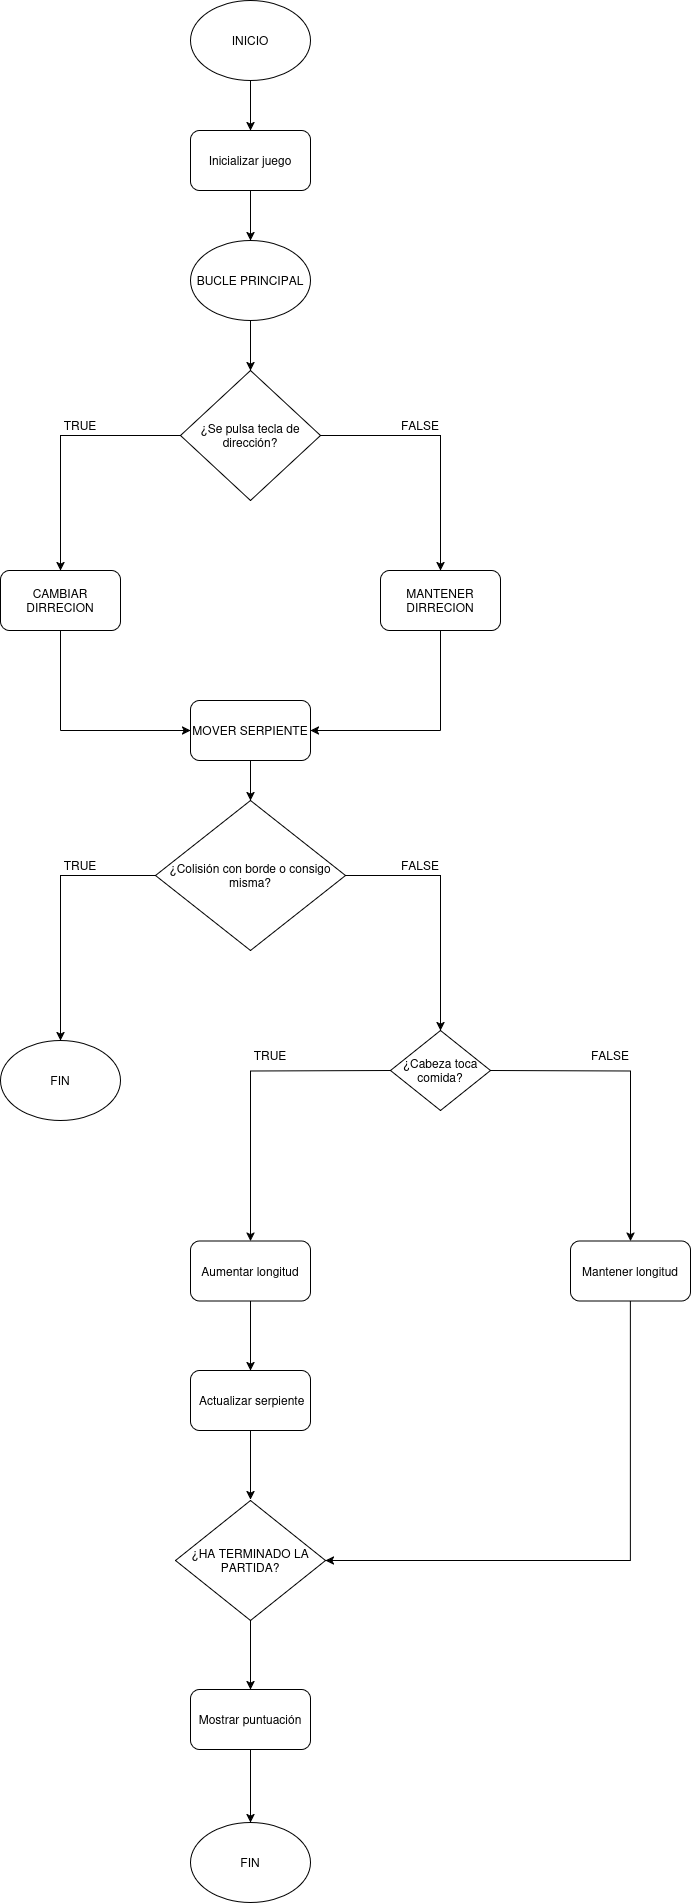

The diagram above was exported from draw.io. Its source (the exported page's mxGraphModel, read from the mxfile embedded in the PNG):
<mxGraphModel dx="1111" dy="442" grid="1" gridSize="10" guides="1" tooltips="1" connect="1" arrows="1" fold="1" page="1" pageScale="1" pageWidth="827" pageHeight="1169" math="0" shadow="0">
  <root>
    <mxCell id="0" />
    <mxCell id="1" parent="0" />
    <mxCell id="kAkW4-TLvbrfSLWXQh58-2" value="INICIO" style="ellipse;whiteSpace=wrap;html=1;" vertex="1" parent="1">
      <mxGeometry x="320" y="30" width="120" height="80" as="geometry" />
    </mxCell>
    <mxCell id="kAkW4-TLvbrfSLWXQh58-3" value="Inicializar juego" style="rounded=1;whiteSpace=wrap;html=1;" vertex="1" parent="1">
      <mxGeometry x="320" y="160" width="120" height="60" as="geometry" />
    </mxCell>
    <mxCell id="kAkW4-TLvbrfSLWXQh58-4" value="" style="endArrow=classic;html=1;rounded=0;exitX=0.5;exitY=1;exitDx=0;exitDy=0;entryX=0.5;entryY=0;entryDx=0;entryDy=0;" edge="1" parent="1" source="kAkW4-TLvbrfSLWXQh58-2" target="kAkW4-TLvbrfSLWXQh58-3">
      <mxGeometry width="50" height="50" relative="1" as="geometry">
        <mxPoint x="390" y="260" as="sourcePoint" />
        <mxPoint x="440" y="210" as="targetPoint" />
      </mxGeometry>
    </mxCell>
    <mxCell id="kAkW4-TLvbrfSLWXQh58-6" value="" style="endArrow=classic;html=1;rounded=0;exitX=0.5;exitY=1;exitDx=0;exitDy=0;entryX=0.5;entryY=0;entryDx=0;entryDy=0;" edge="1" parent="1" source="kAkW4-TLvbrfSLWXQh58-3" target="kAkW4-TLvbrfSLWXQh58-7">
      <mxGeometry width="50" height="50" relative="1" as="geometry">
        <mxPoint x="390" y="320" as="sourcePoint" />
        <mxPoint x="240" y="320" as="targetPoint" />
      </mxGeometry>
    </mxCell>
    <mxCell id="kAkW4-TLvbrfSLWXQh58-7" value="BUCLE PRINCIPAL" style="ellipse;whiteSpace=wrap;html=1;" vertex="1" parent="1">
      <mxGeometry x="320" y="270" width="120" height="80" as="geometry" />
    </mxCell>
    <mxCell id="kAkW4-TLvbrfSLWXQh58-9" value="" style="endArrow=classic;html=1;rounded=0;exitX=0.5;exitY=1;exitDx=0;exitDy=0;entryX=0.5;entryY=0;entryDx=0;entryDy=0;" edge="1" parent="1" source="kAkW4-TLvbrfSLWXQh58-7" target="kAkW4-TLvbrfSLWXQh58-65">
      <mxGeometry width="50" height="50" relative="1" as="geometry">
        <mxPoint x="390" y="440" as="sourcePoint" />
        <mxPoint x="380" y="400" as="targetPoint" />
      </mxGeometry>
    </mxCell>
    <mxCell id="kAkW4-TLvbrfSLWXQh58-16" value="CAMBIAR DIRRECION" style="rounded=1;whiteSpace=wrap;html=1;" vertex="1" parent="1">
      <mxGeometry x="130" y="600" width="120" height="60" as="geometry" />
    </mxCell>
    <mxCell id="kAkW4-TLvbrfSLWXQh58-17" value="MANTENER DIRRECION" style="rounded=1;whiteSpace=wrap;html=1;" vertex="1" parent="1">
      <mxGeometry x="510" y="600" width="120" height="60" as="geometry" />
    </mxCell>
    <mxCell id="kAkW4-TLvbrfSLWXQh58-18" value="" style="endArrow=classic;html=1;rounded=0;entryX=0.5;entryY=0;entryDx=0;entryDy=0;exitX=0;exitY=0.5;exitDx=0;exitDy=0;" edge="1" parent="1" source="kAkW4-TLvbrfSLWXQh58-65" target="kAkW4-TLvbrfSLWXQh58-16">
      <mxGeometry width="50" height="50" relative="1" as="geometry">
        <mxPoint x="190" y="460" as="sourcePoint" />
        <mxPoint x="440" y="570" as="targetPoint" />
        <Array as="points">
          <mxPoint x="190" y="465" />
        </Array>
      </mxGeometry>
    </mxCell>
    <mxCell id="kAkW4-TLvbrfSLWXQh58-22" value="" style="endArrow=classic;html=1;rounded=0;entryX=0;entryY=0.5;entryDx=0;entryDy=0;" edge="1" parent="1">
      <mxGeometry width="50" height="50" relative="1" as="geometry">
        <mxPoint x="190" y="760" as="sourcePoint" />
        <mxPoint x="320" y="760" as="targetPoint" />
      </mxGeometry>
    </mxCell>
    <mxCell id="kAkW4-TLvbrfSLWXQh58-23" value="" style="endArrow=none;html=1;rounded=0;exitX=0.5;exitY=1;exitDx=0;exitDy=0;" edge="1" parent="1" source="kAkW4-TLvbrfSLWXQh58-16">
      <mxGeometry width="50" height="50" relative="1" as="geometry">
        <mxPoint x="390" y="710" as="sourcePoint" />
        <mxPoint x="190" y="760" as="targetPoint" />
      </mxGeometry>
    </mxCell>
    <mxCell id="kAkW4-TLvbrfSLWXQh58-24" value="" style="endArrow=classic;html=1;rounded=0;entryX=1;entryY=0.5;entryDx=0;entryDy=0;" edge="1" parent="1">
      <mxGeometry width="50" height="50" relative="1" as="geometry">
        <mxPoint x="570" y="760" as="sourcePoint" />
        <mxPoint x="440" y="760" as="targetPoint" />
      </mxGeometry>
    </mxCell>
    <mxCell id="kAkW4-TLvbrfSLWXQh58-25" value="" style="endArrow=none;html=1;rounded=0;entryX=0.5;entryY=1;entryDx=0;entryDy=0;" edge="1" parent="1" target="kAkW4-TLvbrfSLWXQh58-17">
      <mxGeometry width="50" height="50" relative="1" as="geometry">
        <mxPoint x="570" y="760" as="sourcePoint" />
        <mxPoint x="440" y="660" as="targetPoint" />
      </mxGeometry>
    </mxCell>
    <mxCell id="kAkW4-TLvbrfSLWXQh58-27" value="" style="endArrow=classic;html=1;rounded=0;exitX=0.5;exitY=1;exitDx=0;exitDy=0;entryX=0.5;entryY=0;entryDx=0;entryDy=0;entryPerimeter=0;" edge="1" parent="1" source="kAkW4-TLvbrfSLWXQh58-70" target="kAkW4-TLvbrfSLWXQh58-72">
      <mxGeometry width="50" height="50" relative="1" as="geometry">
        <mxPoint x="380" y="800" as="sourcePoint" />
        <mxPoint x="380" y="840" as="targetPoint" />
      </mxGeometry>
    </mxCell>
    <mxCell id="kAkW4-TLvbrfSLWXQh58-30" value="" style="endArrow=classic;html=1;rounded=0;entryX=0.5;entryY=0;entryDx=0;entryDy=0;exitX=0;exitY=0.5;exitDx=0;exitDy=0;" edge="1" parent="1" source="kAkW4-TLvbrfSLWXQh58-72">
      <mxGeometry width="50" height="50" relative="1" as="geometry">
        <mxPoint x="190" y="900" as="sourcePoint" />
        <mxPoint x="190" y="1070" as="targetPoint" />
        <Array as="points">
          <mxPoint x="190" y="905" />
        </Array>
      </mxGeometry>
    </mxCell>
    <mxCell id="kAkW4-TLvbrfSLWXQh58-37" value="" style="endArrow=classic;html=1;rounded=0;entryX=0.5;entryY=0;entryDx=0;entryDy=0;exitX=1;exitY=0.5;exitDx=0;exitDy=0;" edge="1" parent="1" target="kAkW4-TLvbrfSLWXQh58-76" source="kAkW4-TLvbrfSLWXQh58-72">
      <mxGeometry width="50" height="50" relative="1" as="geometry">
        <mxPoint x="570" y="900" as="sourcePoint" />
        <mxPoint x="570" y="930" as="targetPoint" />
        <Array as="points">
          <mxPoint x="570" y="905" />
        </Array>
      </mxGeometry>
    </mxCell>
    <mxCell id="kAkW4-TLvbrfSLWXQh58-43" value="" style="endArrow=none;html=1;rounded=0;entryX=0;entryY=0.5;entryDx=0;entryDy=0;" edge="1" parent="1" target="kAkW4-TLvbrfSLWXQh58-76">
      <mxGeometry width="50" height="50" relative="1" as="geometry">
        <mxPoint x="380" y="1100.5" as="sourcePoint" />
        <mxPoint x="510" y="1100.5" as="targetPoint" />
      </mxGeometry>
    </mxCell>
    <mxCell id="kAkW4-TLvbrfSLWXQh58-44" value="" style="endArrow=classic;html=1;rounded=0;entryX=0.5;entryY=0;entryDx=0;entryDy=0;" edge="1" parent="1" target="kAkW4-TLvbrfSLWXQh58-46">
      <mxGeometry width="50" height="50" relative="1" as="geometry">
        <mxPoint x="380" y="1100.5" as="sourcePoint" />
        <mxPoint x="380" y="1130.5" as="targetPoint" />
      </mxGeometry>
    </mxCell>
    <mxCell id="kAkW4-TLvbrfSLWXQh58-46" value="Aumentar longitud" style="rounded=1;whiteSpace=wrap;html=1;" vertex="1" parent="1">
      <mxGeometry x="320" y="1270.5" width="120" height="60" as="geometry" />
    </mxCell>
    <mxCell id="kAkW4-TLvbrfSLWXQh58-48" value="" style="endArrow=none;html=1;rounded=0;exitX=1;exitY=0.5;exitDx=0;exitDy=0;" edge="1" parent="1" source="kAkW4-TLvbrfSLWXQh58-76">
      <mxGeometry width="50" height="50" relative="1" as="geometry">
        <mxPoint x="630" y="1100" as="sourcePoint" />
        <mxPoint x="760" y="1100.5" as="targetPoint" />
      </mxGeometry>
    </mxCell>
    <mxCell id="kAkW4-TLvbrfSLWXQh58-49" value="" style="endArrow=classic;html=1;rounded=0;entryX=0.5;entryY=0;entryDx=0;entryDy=0;" edge="1" parent="1" target="kAkW4-TLvbrfSLWXQh58-50">
      <mxGeometry width="50" height="50" relative="1" as="geometry">
        <mxPoint x="760" y="1100.5" as="sourcePoint" />
        <mxPoint x="760" y="1130.5" as="targetPoint" />
      </mxGeometry>
    </mxCell>
    <mxCell id="kAkW4-TLvbrfSLWXQh58-50" value="Mantener longitud" style="rounded=1;whiteSpace=wrap;html=1;" vertex="1" parent="1">
      <mxGeometry x="700" y="1270.5" width="120" height="60" as="geometry" />
    </mxCell>
    <mxCell id="kAkW4-TLvbrfSLWXQh58-52" value="&amp;nbsp;Actualizar serpiente" style="rounded=1;whiteSpace=wrap;html=1;" vertex="1" parent="1">
      <mxGeometry x="320" y="1400" width="120" height="60" as="geometry" />
    </mxCell>
    <mxCell id="kAkW4-TLvbrfSLWXQh58-53" value="" style="endArrow=classic;html=1;rounded=0;exitX=0.5;exitY=1;exitDx=0;exitDy=0;entryX=0.5;entryY=0;entryDx=0;entryDy=0;" edge="1" parent="1" source="kAkW4-TLvbrfSLWXQh58-46" target="kAkW4-TLvbrfSLWXQh58-52">
      <mxGeometry width="50" height="50" relative="1" as="geometry">
        <mxPoint x="390" y="1400" as="sourcePoint" />
        <mxPoint x="440" y="1350" as="targetPoint" />
      </mxGeometry>
    </mxCell>
    <mxCell id="kAkW4-TLvbrfSLWXQh58-56" value="" style="endArrow=classic;html=1;rounded=0;exitX=0.5;exitY=1;exitDx=0;exitDy=0;entryX=0.5;entryY=0;entryDx=0;entryDy=0;" edge="1" parent="1">
      <mxGeometry width="50" height="50" relative="1" as="geometry">
        <mxPoint x="380" y="1460" as="sourcePoint" />
        <mxPoint x="380" y="1529" as="targetPoint" />
      </mxGeometry>
    </mxCell>
    <mxCell id="kAkW4-TLvbrfSLWXQh58-59" value="Mostrar puntuación" style="rounded=1;whiteSpace=wrap;html=1;" vertex="1" parent="1">
      <mxGeometry x="320" y="1719" width="120" height="60" as="geometry" />
    </mxCell>
    <mxCell id="kAkW4-TLvbrfSLWXQh58-60" value="" style="endArrow=classic;html=1;rounded=0;exitX=0.5;exitY=1;exitDx=0;exitDy=0;entryX=0.5;entryY=0;entryDx=0;entryDy=0;" edge="1" parent="1" target="kAkW4-TLvbrfSLWXQh58-59">
      <mxGeometry width="50" height="50" relative="1" as="geometry">
        <mxPoint x="380" y="1650" as="sourcePoint" />
        <mxPoint x="440" y="1669" as="targetPoint" />
      </mxGeometry>
    </mxCell>
    <mxCell id="kAkW4-TLvbrfSLWXQh58-62" value="" style="endArrow=classic;html=1;rounded=0;exitX=0.5;exitY=1;exitDx=0;exitDy=0;entryX=0.5;entryY=0;entryDx=0;entryDy=0;" edge="1" parent="1" target="kAkW4-TLvbrfSLWXQh58-63">
      <mxGeometry width="50" height="50" relative="1" as="geometry">
        <mxPoint x="380" y="1779" as="sourcePoint" />
        <mxPoint x="380" y="1848" as="targetPoint" />
      </mxGeometry>
    </mxCell>
    <mxCell id="kAkW4-TLvbrfSLWXQh58-63" value="FIN" style="ellipse;whiteSpace=wrap;html=1;" vertex="1" parent="1">
      <mxGeometry x="320" y="1852" width="120" height="80" as="geometry" />
    </mxCell>
    <mxCell id="kAkW4-TLvbrfSLWXQh58-65" value="¿Se pulsa tecla de dirección?" style="rhombus;whiteSpace=wrap;html=1;" vertex="1" parent="1">
      <mxGeometry x="310" y="400" width="140" height="130" as="geometry" />
    </mxCell>
    <mxCell id="kAkW4-TLvbrfSLWXQh58-67" value="" style="endArrow=classic;html=1;rounded=0;entryX=0.5;entryY=0;entryDx=0;entryDy=0;exitX=1;exitY=0.5;exitDx=0;exitDy=0;" edge="1" parent="1" source="kAkW4-TLvbrfSLWXQh58-65" target="kAkW4-TLvbrfSLWXQh58-17">
      <mxGeometry width="50" height="50" relative="1" as="geometry">
        <mxPoint x="580" y="440" as="sourcePoint" />
        <mxPoint x="440" y="510" as="targetPoint" />
        <Array as="points">
          <mxPoint x="570" y="465" />
        </Array>
      </mxGeometry>
    </mxCell>
    <mxCell id="kAkW4-TLvbrfSLWXQh58-68" value="TRUE" style="text;html=1;whiteSpace=wrap;strokeColor=none;fillColor=none;align=center;verticalAlign=middle;rounded=0;" vertex="1" parent="1">
      <mxGeometry x="180" y="440" width="60" height="30" as="geometry" />
    </mxCell>
    <mxCell id="kAkW4-TLvbrfSLWXQh58-69" value="FALSE" style="text;html=1;whiteSpace=wrap;strokeColor=none;fillColor=none;align=center;verticalAlign=middle;rounded=0;" vertex="1" parent="1">
      <mxGeometry x="520" y="440" width="60" height="30" as="geometry" />
    </mxCell>
    <mxCell id="kAkW4-TLvbrfSLWXQh58-70" value="MOVER SERPIENTE" style="rounded=1;whiteSpace=wrap;html=1;" vertex="1" parent="1">
      <mxGeometry x="320" y="730" width="120" height="60" as="geometry" />
    </mxCell>
    <mxCell id="kAkW4-TLvbrfSLWXQh58-72" value="¿Colisión con borde o consigo misma?" style="rhombus;whiteSpace=wrap;html=1;" vertex="1" parent="1">
      <mxGeometry x="285" y="830" width="190" height="150" as="geometry" />
    </mxCell>
    <mxCell id="kAkW4-TLvbrfSLWXQh58-73" value="TRUE" style="text;html=1;whiteSpace=wrap;strokeColor=none;fillColor=none;align=center;verticalAlign=middle;rounded=0;" vertex="1" parent="1">
      <mxGeometry x="180" y="880" width="60" height="30" as="geometry" />
    </mxCell>
    <mxCell id="kAkW4-TLvbrfSLWXQh58-74" value="FALSE" style="text;html=1;whiteSpace=wrap;strokeColor=none;fillColor=none;align=center;verticalAlign=middle;rounded=0;" vertex="1" parent="1">
      <mxGeometry x="520" y="880" width="60" height="30" as="geometry" />
    </mxCell>
    <mxCell id="kAkW4-TLvbrfSLWXQh58-75" value="FIN" style="ellipse;whiteSpace=wrap;html=1;" vertex="1" parent="1">
      <mxGeometry x="130" y="1070" width="120" height="80" as="geometry" />
    </mxCell>
    <mxCell id="kAkW4-TLvbrfSLWXQh58-76" value="¿Cabeza toca comida?" style="rhombus;whiteSpace=wrap;html=1;" vertex="1" parent="1">
      <mxGeometry x="520" y="1060" width="100" height="80" as="geometry" />
    </mxCell>
    <mxCell id="kAkW4-TLvbrfSLWXQh58-77" value="TRUE" style="text;html=1;whiteSpace=wrap;strokeColor=none;fillColor=none;align=center;verticalAlign=middle;rounded=0;" vertex="1" parent="1">
      <mxGeometry x="370" y="1070" width="60" height="30" as="geometry" />
    </mxCell>
    <mxCell id="kAkW4-TLvbrfSLWXQh58-78" value="FALSE" style="text;html=1;whiteSpace=wrap;strokeColor=none;fillColor=none;align=center;verticalAlign=middle;rounded=0;" vertex="1" parent="1">
      <mxGeometry x="710" y="1070" width="60" height="30" as="geometry" />
    </mxCell>
    <mxCell id="kAkW4-TLvbrfSLWXQh58-79" value="¿HA TERMINADO LA PARTIDA?" style="rhombus;whiteSpace=wrap;html=1;" vertex="1" parent="1">
      <mxGeometry x="305" y="1530" width="150" height="120" as="geometry" />
    </mxCell>
    <mxCell id="kAkW4-TLvbrfSLWXQh58-82" value="" style="endArrow=classic;html=1;rounded=0;exitX=0.5;exitY=1;exitDx=0;exitDy=0;entryX=1;entryY=0.5;entryDx=0;entryDy=0;" edge="1" parent="1" source="kAkW4-TLvbrfSLWXQh58-50" target="kAkW4-TLvbrfSLWXQh58-79">
      <mxGeometry width="50" height="50" relative="1" as="geometry">
        <mxPoint x="490" y="1520" as="sourcePoint" />
        <mxPoint x="760" y="1630" as="targetPoint" />
        <Array as="points">
          <mxPoint x="760" y="1590" />
        </Array>
      </mxGeometry>
    </mxCell>
  </root>
</mxGraphModel>